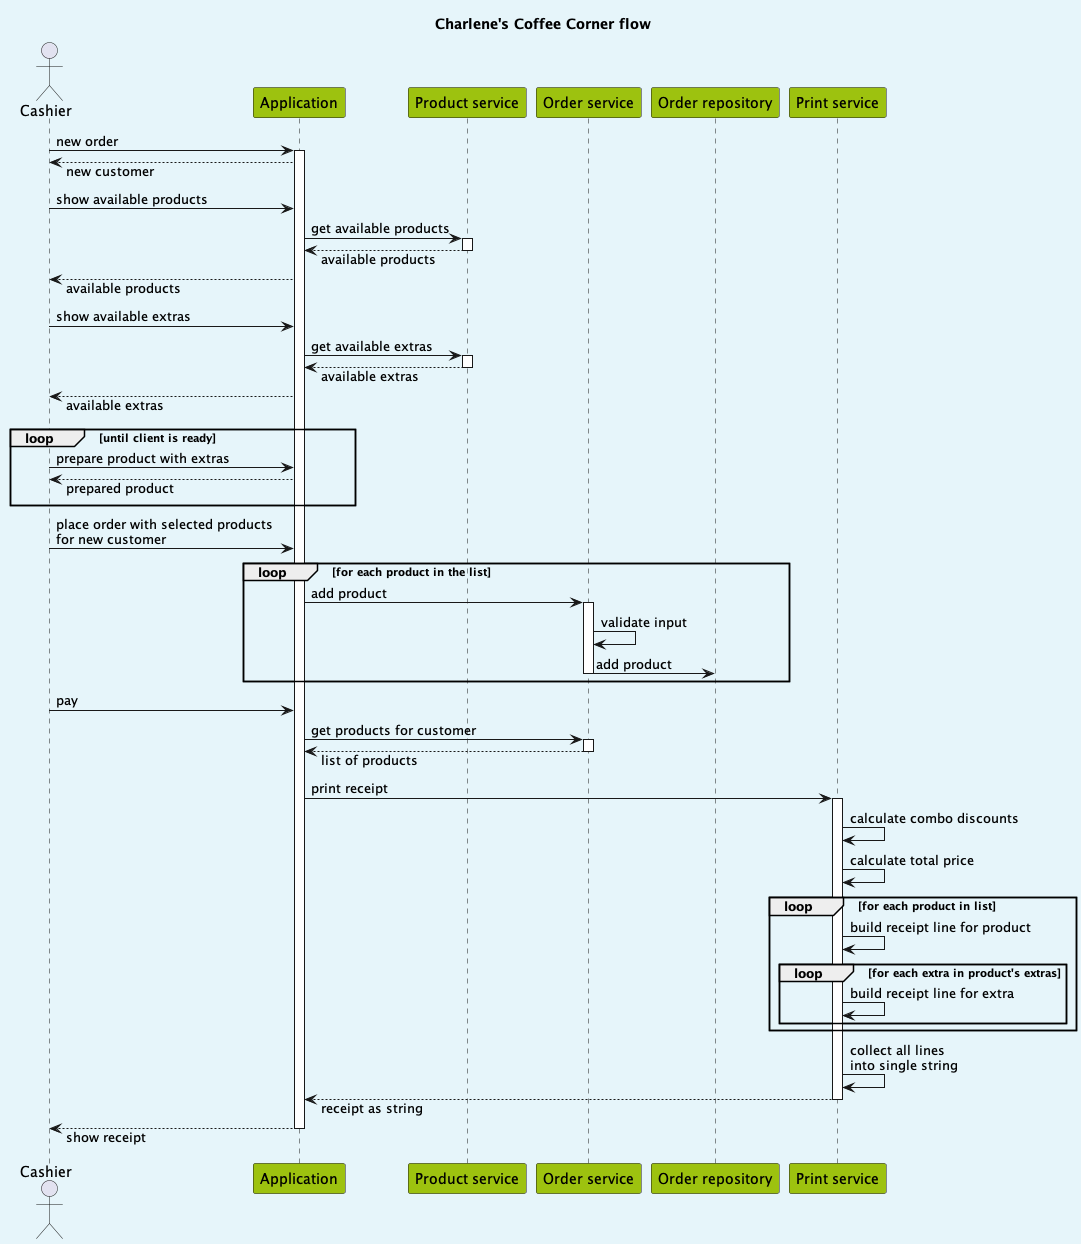

The diagram above was rendered by PlantUML. Its source (embedded in the PNG):
@startuml

!include elu-styles.iuml

title Charlene's Coffee Corner flow

actor Cashier as cashier
participant Application as app
participant "Product service" as productSrv
participant "Order service" as orderSrv
participant "Order repository" as repo
participant "Print service" as printSrv

cashier -> app: new order
activate app
app --> cashier: new customer
cashier -> app: show available products
app -> productSrv: get available products
activate productSrv
productSrv --> app: available products
deactivate productSrv
app --> cashier: available products
cashier -> app: show available extras
app -> productSrv: get available extras
activate productSrv
productSrv --> app: available extras
deactivate productSrv
app --> cashier: available extras
loop until client is ready
    cashier -> app: prepare product with extras
    app --> cashier: prepared product
end
cashier -> app: place order with selected products \nfor new customer
loop for each product in the list
    app -> orderSrv: add product
    activate orderSrv
    orderSrv -> orderSrv: validate input
    orderSrv -> repo: add product
    deactivate orderSrv
end
cashier -> app: pay
app -> orderSrv: get products for customer
activate orderSrv
orderSrv --> app: list of products
deactivate orderSrv
app -> printSrv: print receipt
activate printSrv
printSrv -> printSrv: calculate combo discounts
printSrv -> printSrv: calculate total price
loop for each product in list
    printSrv -> printSrv: build receipt line for product
    loop for each extra in product's extras
        printSrv -> printSrv: build receipt line for extra
    end
end
printSrv -> printSrv: collect all lines \ninto single string
printSrv --> app: receipt as string
deactivate printSrv
app --> cashier: show receipt
deactivate app

@enduml